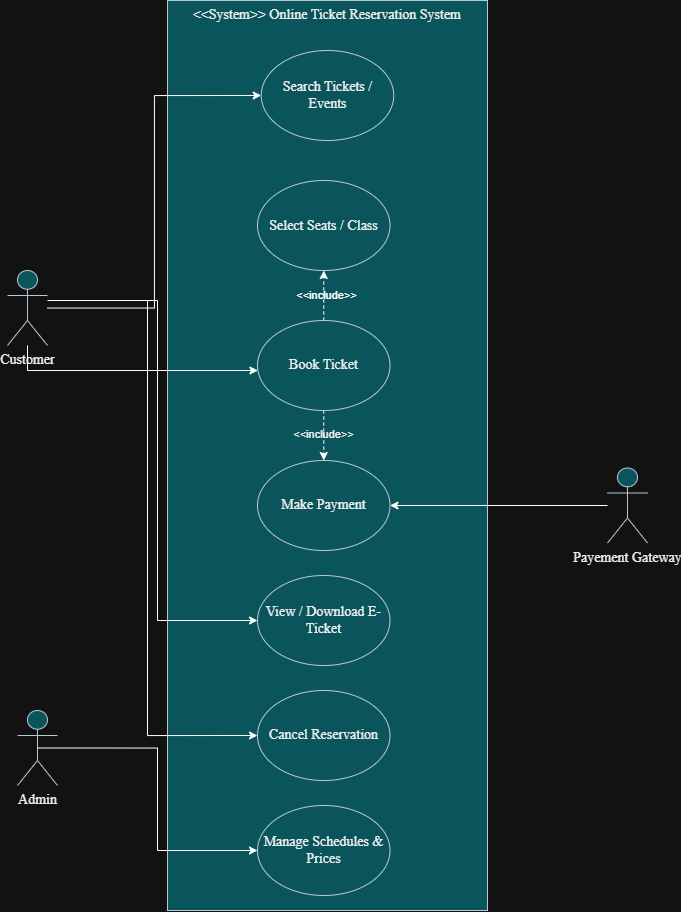

The diagram above was exported from draw.io. Its source (the exported page's mxGraphModel, read from the mxfile embedded in the PNG):
<mxGraphModel dx="1226" dy="736" grid="0" gridSize="10" guides="1" tooltips="1" connect="1" arrows="1" fold="1" page="1" pageScale="1" pageWidth="850" pageHeight="1100" math="0" shadow="0">
  <root>
    <mxCell id="0" />
    <mxCell id="1" parent="0" />
    <mxCell id="U1Yw-iTnAu3tSDoovxU7-5" parent="1" style="rounded=0;whiteSpace=wrap;html=1;align=center;labelBackgroundColor=none;fillColor=#09555B;strokeColor=#BAC8D3;fontColor=#EEEEEE;" value="&lt;h3&gt;&lt;br&gt;&lt;/h3&gt;" vertex="1">
      <mxGeometry height="910" width="320" x="250" y="120" as="geometry" />
    </mxCell>
    <mxCell id="U1Yw-iTnAu3tSDoovxU7-7" parent="1" style="text;html=1;whiteSpace=wrap;strokeColor=none;fillColor=none;align=center;verticalAlign=middle;rounded=0;labelBackgroundColor=none;fontColor=#EEEEEE;" value="&lt;font face=&quot;Times New Roman&quot; style=&quot;font-size: 14px;&quot;&gt;&amp;lt;&amp;lt;System&amp;gt;&amp;gt; Online Ticket Reservation System&lt;/font&gt;" vertex="1">
      <mxGeometry height="30" width="300" x="260" y="120" as="geometry" />
    </mxCell>
    <mxCell id="EgoQIgL2adqU1r2H9o8Q-2" edge="1" parent="1" source="U1Yw-iTnAu3tSDoovxU7-8" style="edgeStyle=orthogonalEdgeStyle;rounded=0;orthogonalLoop=1;jettySize=auto;html=1;entryX=0;entryY=0.5;entryDx=0;entryDy=0;labelBackgroundColor=none;strokeColor=#FFFFFF;fontColor=default;align=center;verticalAlign=middle;fontFamily=Helvetica;fontSize=11;endArrow=classic;" target="U1Yw-iTnAu3tSDoovxU7-2">
      <mxGeometry relative="1" as="geometry" />
    </mxCell>
    <mxCell id="EgoQIgL2adqU1r2H9o8Q-3" edge="1" parent="1" source="U1Yw-iTnAu3tSDoovxU7-8" style="edgeStyle=orthogonalEdgeStyle;rounded=0;orthogonalLoop=1;jettySize=auto;html=1;labelBackgroundColor=none;strokeColor=#FFFFFF;fontColor=default;align=center;verticalAlign=middle;fontFamily=Helvetica;fontSize=11;endArrow=classic;" target="U1Yw-iTnAu3tSDoovxU7-11">
      <mxGeometry relative="1" as="geometry">
        <Array as="points">
          <mxPoint x="110" y="490" />
        </Array>
      </mxGeometry>
    </mxCell>
    <mxCell id="EgoQIgL2adqU1r2H9o8Q-7" edge="1" parent="1" style="edgeStyle=orthogonalEdgeStyle;rounded=0;orthogonalLoop=1;jettySize=auto;html=1;entryX=0;entryY=0.5;entryDx=0;entryDy=0;labelBackgroundColor=none;strokeColor=#FFFFFF;fontColor=default;" target="U1Yw-iTnAu3tSDoovxU7-14">
      <mxGeometry relative="1" as="geometry">
        <Array as="points">
          <mxPoint x="240" y="420" />
          <mxPoint x="240" y="740" />
        </Array>
        <mxPoint x="140" y="420" as="sourcePoint" />
        <mxPoint x="339.95" y="659.9999999999999" as="targetPoint" />
      </mxGeometry>
    </mxCell>
    <mxCell id="U1Yw-iTnAu3tSDoovxU7-8" parent="1" style="shape=umlActor;verticalLabelPosition=bottom;verticalAlign=top;html=1;outlineConnect=0;labelBackgroundColor=none;fillColor=#09555B;strokeColor=#BAC8D3;fontColor=#EEEEEE;" value="&lt;font face=&quot;Times New Roman&quot; style=&quot;font-size: 14px;&quot;&gt;Customer&lt;/font&gt;" vertex="1">
      <mxGeometry height="75" width="40" x="90" y="390" as="geometry" />
    </mxCell>
    <mxCell id="EgoQIgL2adqU1r2H9o8Q-13" edge="1" parent="1" source="U1Yw-iTnAu3tSDoovxU7-9" style="edgeStyle=orthogonalEdgeStyle;rounded=0;orthogonalLoop=1;jettySize=auto;html=1;labelBackgroundColor=none;strokeColor=#FFFFFF;fontColor=default;align=center;verticalAlign=middle;fontFamily=Helvetica;fontSize=11;endArrow=classic;" target="U1Yw-iTnAu3tSDoovxU7-13">
      <mxGeometry relative="1" as="geometry" />
    </mxCell>
    <mxCell id="U1Yw-iTnAu3tSDoovxU7-9" parent="1" style="shape=umlActor;verticalLabelPosition=bottom;verticalAlign=top;html=1;outlineConnect=0;labelBackgroundColor=none;fillColor=#09555B;strokeColor=#BAC8D3;fontColor=#EEEEEE;" value="&lt;font face=&quot;Times New Roman&quot; style=&quot;font-size: 14px;&quot;&gt;Payement Gateway&lt;/font&gt;" vertex="1">
      <mxGeometry height="75" width="40" x="690" y="587.5" as="geometry" />
    </mxCell>
    <mxCell id="EgoQIgL2adqU1r2H9o8Q-9" edge="1" parent="1" source="U1Yw-iTnAu3tSDoovxU7-10" style="edgeStyle=orthogonalEdgeStyle;rounded=0;orthogonalLoop=1;jettySize=auto;html=1;exitX=0.5;exitY=0.5;exitDx=0;exitDy=0;exitPerimeter=0;entryX=0;entryY=0.5;entryDx=0;entryDy=0;labelBackgroundColor=none;strokeColor=#FFFFFF;fontColor=default;align=center;verticalAlign=middle;fontFamily=Helvetica;fontSize=11;endArrow=classic;" target="U1Yw-iTnAu3tSDoovxU7-17">
      <mxGeometry relative="1" as="geometry" />
    </mxCell>
    <mxCell id="U1Yw-iTnAu3tSDoovxU7-10" parent="1" style="shape=umlActor;verticalLabelPosition=bottom;verticalAlign=top;html=1;outlineConnect=0;labelBackgroundColor=none;fillColor=#09555B;strokeColor=#BAC8D3;fontColor=#EEEEEE;" value="&lt;font style=&quot;font-size: 14px;&quot; face=&quot;Times New Roman&quot;&gt;Admin&lt;/font&gt;" vertex="1">
      <mxGeometry height="75" width="40" x="100" y="830" as="geometry" />
    </mxCell>
    <mxCell id="U1Yw-iTnAu3tSDoovxU7-2" parent="1" style="ellipse;whiteSpace=wrap;html=1;fontSize=14;fontFamily=Times New Roman;textShadow=0;labelBorderColor=none;labelBackgroundColor=none;fillStyle=auto;fillColor=#09555B;strokeColor=#BAC8D3;fontColor=#EEEEEE;" value="Search Tickets / Events" vertex="1">
      <mxGeometry height="90" width="132.5" x="343.75" y="170" as="geometry" />
    </mxCell>
    <mxCell id="U1Yw-iTnAu3tSDoovxU7-3" parent="1" style="ellipse;whiteSpace=wrap;html=1;fontSize=14;shadow=0;labelBackgroundColor=none;fillColor=#09555B;strokeColor=#BAC8D3;fontColor=#EEEEEE;" value="&lt;font face=&quot;Times New Roman&quot;&gt;Select Seats / Class&lt;/font&gt;" vertex="1">
      <mxGeometry height="90" width="132.5" x="340" y="300" as="geometry" />
    </mxCell>
    <mxCell id="EgoQIgL2adqU1r2H9o8Q-22" edge="1" parent="1" source="U1Yw-iTnAu3tSDoovxU7-11" style="edgeStyle=orthogonalEdgeStyle;rounded=0;orthogonalLoop=1;jettySize=auto;html=1;entryX=0.5;entryY=0;entryDx=0;entryDy=0;dashed=1;labelBackgroundColor=none;strokeColor=#FFFFFF;fontColor=default;" target="U1Yw-iTnAu3tSDoovxU7-13">
      <mxGeometry relative="1" as="geometry" />
    </mxCell>
    <mxCell id="EgoQIgL2adqU1r2H9o8Q-23" connectable="0" parent="EgoQIgL2adqU1r2H9o8Q-22" style="edgeLabel;html=1;align=center;verticalAlign=middle;resizable=0;points=[];labelBackgroundColor=none;fontColor=#EEEEEE;" value="&amp;lt;&amp;lt;include&amp;gt;&amp;gt;" vertex="1">
      <mxGeometry relative="1" x="-0.0533" y="-1" as="geometry">
        <mxPoint as="offset" />
      </mxGeometry>
    </mxCell>
    <mxCell id="EgoQIgL2adqU1r2H9o8Q-24" edge="1" parent="1" source="U1Yw-iTnAu3tSDoovxU7-11" style="edgeStyle=orthogonalEdgeStyle;rounded=0;orthogonalLoop=1;jettySize=auto;html=1;entryX=0.5;entryY=1;entryDx=0;entryDy=0;dashed=1;labelBackgroundColor=none;strokeColor=#FFFFFF;fontColor=default;align=center;verticalAlign=middle;fontFamily=Helvetica;fontSize=11;endArrow=classic;" target="U1Yw-iTnAu3tSDoovxU7-3">
      <mxGeometry relative="1" as="geometry" />
    </mxCell>
    <mxCell id="EgoQIgL2adqU1r2H9o8Q-27" connectable="0" parent="EgoQIgL2adqU1r2H9o8Q-24" style="edgeLabel;html=1;align=center;verticalAlign=middle;resizable=0;points=[];fontFamily=Helvetica;fontSize=11;labelBackgroundColor=none;fontColor=default;rounded=0;strokeColor=#FFFFFF;" value="&amp;lt;&amp;lt;include&amp;gt;&amp;gt;" vertex="1">
      <mxGeometry relative="1" x="0.0286" y="-2" as="geometry">
        <mxPoint as="offset" />
      </mxGeometry>
    </mxCell>
    <mxCell id="U1Yw-iTnAu3tSDoovxU7-11" parent="1" style="ellipse;whiteSpace=wrap;html=1;labelBackgroundColor=none;fillColor=#09555B;strokeColor=#BAC8D3;fontColor=#EEEEEE;" value="&lt;font style=&quot;font-size: 14px;&quot; face=&quot;Times New Roman&quot;&gt;Book Ticket&lt;/font&gt;" vertex="1">
      <mxGeometry height="90" width="132.5" x="340" y="440" as="geometry" />
    </mxCell>
    <mxCell id="U1Yw-iTnAu3tSDoovxU7-13" parent="1" style="ellipse;whiteSpace=wrap;html=1;labelBackgroundColor=none;fillColor=#09555B;strokeColor=#BAC8D3;fontColor=#EEEEEE;" value="&lt;font style=&quot;font-size: 14px;&quot; face=&quot;Times New Roman&quot;&gt;Make Payment&lt;/font&gt;" vertex="1">
      <mxGeometry height="90" width="132.5" x="340" y="580" as="geometry" />
    </mxCell>
    <mxCell id="U1Yw-iTnAu3tSDoovxU7-14" parent="1" style="ellipse;whiteSpace=wrap;html=1;spacing=2;labelBackgroundColor=none;fillColor=#09555B;strokeColor=#BAC8D3;fontColor=#EEEEEE;" value="&lt;font face=&quot;Times New Roman&quot; style=&quot;font-size: 14px;&quot;&gt;View / Download E-Ticket&lt;/font&gt;" vertex="1">
      <mxGeometry height="90" width="132.5" x="340" y="695" as="geometry" />
    </mxCell>
    <mxCell id="U1Yw-iTnAu3tSDoovxU7-16" parent="1" style="ellipse;whiteSpace=wrap;html=1;labelBackgroundColor=none;fillColor=#09555B;strokeColor=#BAC8D3;fontColor=#EEEEEE;" value="&lt;font style=&quot;font-size: 14px;&quot; face=&quot;Times New Roman&quot;&gt;Cancel Reservation&lt;/font&gt;" vertex="1">
      <mxGeometry height="90" width="132.5" x="340" y="810" as="geometry" />
    </mxCell>
    <mxCell id="U1Yw-iTnAu3tSDoovxU7-17" parent="1" style="ellipse;whiteSpace=wrap;html=1;fontSize=14;fontFamily=Times New Roman;labelBackgroundColor=none;fillColor=#09555B;strokeColor=#BAC8D3;fontColor=#EEEEEE;" value="Manage Schedules &amp;amp; Prices" vertex="1">
      <mxGeometry height="90" width="132.5" x="340" y="925" as="geometry" />
    </mxCell>
    <mxCell id="EgoQIgL2adqU1r2H9o8Q-8" edge="1" parent="1" source="U1Yw-iTnAu3tSDoovxU7-8" style="edgeStyle=orthogonalEdgeStyle;rounded=0;orthogonalLoop=1;jettySize=auto;html=1;entryX=0;entryY=0.5;entryDx=0;entryDy=0;labelBackgroundColor=none;strokeColor=#FFFFFF;fontColor=default;align=center;verticalAlign=middle;fontFamily=Helvetica;fontSize=11;endArrow=classic;" target="U1Yw-iTnAu3tSDoovxU7-16">
      <mxGeometry relative="1" as="geometry">
        <Array as="points">
          <mxPoint x="230" y="420" />
          <mxPoint x="230" y="855" />
        </Array>
      </mxGeometry>
    </mxCell>
  </root>
</mxGraphModel>